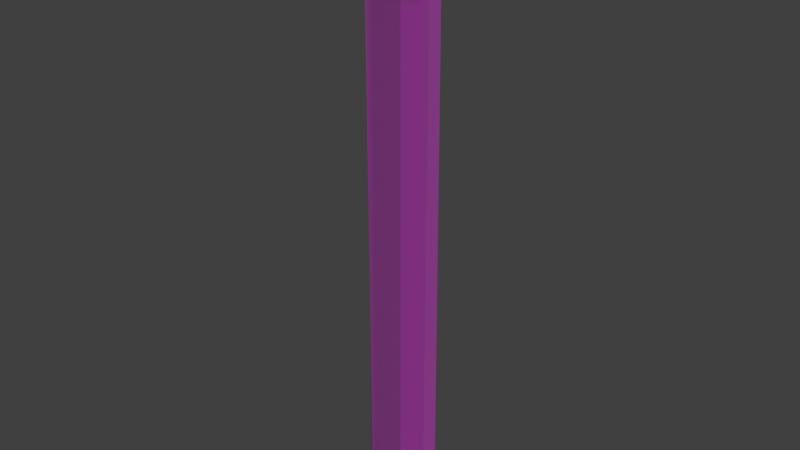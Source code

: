# Source: SK_Blue_Poppy_SRC.blend  (saved by Blender 2.80.75; exported with 4.5.12 LTS)
import bpy
from mathutils import Matrix  # noqa: F401  (used for matrix-valued properties, if any)

bpy.ops.wm.read_factory_settings(use_empty=True)
scene = bpy.context.scene
scene.name = 'Scene'

# ---- images (referenced by path relative to the original .blend; pixels are not part of the script)
import os
ASSET_DIR = os.environ.get("B2B_ASSET_DIR", "")  # directory of the original .blend (textures are referenced by path, not embedded)
HERE = os.path.dirname(os.path.abspath(__file__))  # packed textures are extracted next to this script under _unpacked/

def load_image(name, relpath, width, height, colorspace="sRGB"):
    """Load a texture the original file referenced (path relative to the .blend, or extracted next to this script)."""
    p = next((c for c in (os.path.join(HERE, relpath), os.path.join(ASSET_DIR, relpath)) if relpath and os.path.exists(c)), "")
    if p:
        img = bpy.data.images.load(p, check_existing=True)
        img.name = name
    else:  # same state as the original file: an image datablock whose file is absent (Cycles renders it pink)
        img = bpy.data.images.new(name, width, height)
        img.source = "FILE"
        img.filepath = "//" + (relpath or name)
    img.colorspace_settings.name = colorspace
    return img
img_fae_vegetationatlas_png = load_image('FAE_VegetationAtlas.png', 'FAE_VegetationAtlas.png', 1024, 1024, 'sRGB')
img_file24 = load_image('file24', 'Vegetation_Atlas_MAYA.png', 1024, 1024, 'sRGB')

# ---- materials (node trees are filled in below, after node groups)
mat_vegetation_atlas_v2 = bpy.data.materials.new('Vegetation_Atlas_v2')
mat_vegetation_atlas_v2.diffuse_color = (1.0, 1.0, 1.0, 1.0)
mat_vegetation_atlas_v2.roughness = 0.5528

# ---- material node trees
mat_vegetation_atlas_v2.use_nodes = True; mat_vegetation_atlas_v2.node_tree.nodes.clear()
_N = mat_vegetation_atlas_v2.node_tree.nodes; _L = mat_vegetation_atlas_v2.node_tree.links
n0 = _N.new('ShaderNodeOutputMaterial'); n0.name = 'Material Output'; n0.location = (300, 300)
n1 = _N.new('ShaderNodeBsdfPrincipled'); n1.name = 'Principled BSDF'; n1.location = (10, 300)
n1.distribution = 'GGX'
n1.subsurface_method = 'BURLEY'
n1.inputs[2].default_value = 0.5528
n1.inputs[3].default_value = 1.45
n1.inputs[27].default_value = (0.0, 0.0, 0.0, 1.0)
n1.inputs[28].default_value = 1.0
n2 = _N.new('ShaderNodeNormalMap'); n2.name = 'Normal Map'; n2.location = (-300, -300)
n2.label = 'Normal/Map'
n2.inputs[0].default_value = 0.35
n3 = _N.new('ShaderNodeTexImage'); n3.name = 'Image Texture'; n3.location = (-300, 600)
n3.image = img_fae_vegetationatlas_png
n4 = _N.new('ShaderNodeTexImage'); n4.name = 'Image Texture.001'; n4.location = (-300, 0)
n4.image = img_file24
_L.new(n1.outputs[0], n0.inputs[0])
_L.new(n2.outputs[0], n1.inputs[5])
_L.new(n3.outputs[0], n1.inputs[0])
_L.new(n4.outputs[0], n1.inputs[4])
n0.is_active_output = True

# ---- world
world_world = bpy.data.worlds.new('World'); scene.world = world_world
world_world.color = (0.05088, 0.05088, 0.05088)
world_world.use_sun_shadow = False
world_world.sun_shadow_jitter_overblur = 0.0

# ---- meshes
me_mesh_005 = bpy.data.meshes.new('Mesh.005')
me_mesh_005.from_pydata([(-4.804, -0.03532, -0.07766), (5.608, 0.1218, -0.07766), (-4.919, 68.19, -0.07766), (5.335, 68.3, -0.07766), (0.006759, -0.03532, -4.839), (0.006759, 0.1218, 5.574), (0.006759, 68.19, -4.954), (0.006759, 68.3, 5.301)], [], [(1, 3, 2, 0), (5, 7, 6, 4)])
me_mesh_005.polygons.foreach_set('use_smooth', [True] * 2)
_uv = me_mesh_005.uv_layers.new(name='map1')
_uv.uv.foreach_set('vector', [0.01927, 0.3838, 0.01927, 0.797, 0.101, 0.797, 0.101, 0.3838, 0.101, 0.3838, 0.101, 0.797, 0.01927, 0.797, 0.01927, 0.3838])
_ca = me_mesh_005.color_attributes.new('colorSet1', 'BYTE_COLOR', 'CORNER')
_ca.data.foreach_set('color', [0.0003035, 0.0003035, 0.0003035, 1.0, 1.0, 1.0, 1.0, 1.0, 1.0, 1.0, 1.0, 1.0, 0.0, 0.0, 0.0, 1.0, 0.0, 0.0, 0.0, 1.0, 1.0, 1.0, 1.0, 1.0, 1.0, 1.0, 1.0, 1.0, 0.0, 0.0, 0.0, 1.0])
me_mesh_005.materials.append(mat_vegetation_atlas_v2)
me_mesh_005.use_remesh_preserve_volume = False
me_mesh_005.use_remesh_preserve_attributes = False
me_mesh_005.use_mirror_vertex_groups = False
me_mesh_005.update()
me_mesh_005.normals_split_custom_set([tuple(v) for v in zip(*[iter([-0.004005, 1.0, -4.371e-08, 3.12e-05, 1.0, -4.371e-08, -0.0001206, 1.0, -4.371e-08, -3.399e-05, 1.0, -4.371e-08, 4.777e-08, 1.0, -0.004005, 4.771e-08, 1.0, 3.12e-05, 4.771e-08, 1.0, -0.0001206, 4.771e-08, 1.0, -3.399e-05])] * 3)])
me_mesh_000 = bpy.data.meshes.new('Mesh.000')
me_mesh_000.from_pydata([(-9.996, 5.753, 9.829), (9.834, 5.753, 9.829), (-9.996, 5.827, -10.0), (9.834, 5.827, -10.0), (-0.08079, 0.4501, -0.1054)], [], [(2, 4, 3), (0, 4, 2), (0, 1, 4), (3, 4, 1)])
me_mesh_000.polygons.foreach_set('use_smooth', [True] * 4)
_uv = me_mesh_000.uv_layers.new(name='map1')
_uv.uv.foreach_set('vector', [0.4075, 0.9931, 0.5015, 0.8991, 0.5954, 0.9931, 0.4075, 0.8051, 0.5015, 0.8991, 0.4075, 0.9931, 0.4075, 0.8051, 0.5954, 0.8051, 0.5015, 0.8991, 0.5954, 0.9931, 0.5015, 0.8991, 0.5954, 0.8051])
_ca = me_mesh_000.color_attributes.new('colorSet1', 'BYTE_COLOR', 'CORNER')
_ca.data.foreach_set('color', [1.0, 1.0, 1.0, 1.0, 1.0, 1.0, 1.0, 1.0, 1.0, 1.0, 1.0, 1.0, 1.0, 1.0, 1.0, 1.0, 1.0, 1.0, 1.0, 1.0, 1.0, 1.0, 1.0, 1.0, 1.0, 1.0, 1.0, 1.0, 1.0, 1.0, 1.0, 1.0, 1.0, 1.0, 1.0, 1.0, 1.0, 1.0, 1.0, 1.0, 1.0, 1.0, 1.0, 1.0, 1.0, 1.0, 1.0, 1.0])
me_mesh_000.materials.append(mat_vegetation_atlas_v2)
me_mesh_000.use_remesh_preserve_volume = False
me_mesh_000.use_remesh_preserve_attributes = False
me_mesh_000.use_mirror_vertex_groups = False
me_mesh_000.update()
me_mesh_000.normals_split_custom_set([tuple(v) for v in zip(*[iter([2.414e-06, 1.0, 2.041e-06, -1.029e-07, 1.0, -1.009e-05, 8.913e-06, 1.0, 1.317e-05, 1.386e-06, 1.0, -2.165e-05, -1.029e-07, 1.0, -1.009e-05, 2.414e-06, 1.0, 2.041e-06, 1.386e-06, 1.0, -2.165e-05, -1.231e-05, 1.0, -1.059e-05, -1.029e-07, 1.0, -1.009e-05, 8.913e-06, 1.0, 1.317e-05, -1.029e-07, 1.0, -1.009e-05, -1.231e-05, 1.0, -1.059e-05])] * 3)])

# ---- objects
ob_stem = bpy.data.objects.new('Stem', me_mesh_005)
ob_flower = bpy.data.objects.new('Flower', me_mesh_000)

# ---- transforms, parenting, visibility, modifiers, constraints
ob_stem.location = (0.0, 0.0, 0.0)
ob_stem.rotation_euler = (1.571, -0.0, 0.0)
ob_stem.scale = (0.01, 0.01, 0.01)
ob_stem.color = (0.8, 0.8, 0.8, 1.0)
ob_stem.lineart.crease_threshold = 0.0
ob_flower.location = (0.0, 0.0, 0.677)
ob_flower.rotation_euler = (1.571, -0.0, 0.0)
ob_flower.scale = (0.01, 0.01, 0.01)
ob_flower.color = (0.8, 0.8, 0.8, 1.0)
ob_flower.lineart.crease_threshold = 0.0

# ---- collection membership
scene.collection.objects.link(ob_stem)
scene.collection.objects.link(ob_flower)

# ---- scene / render settings (as saved in the file)
scene.frame_start = 1; scene.frame_end = 250; scene.frame_set(1)
scene.render.engine = 'CYCLES'
scene.render.resolution_percentage = 50
scene.render.dither_intensity = 0.0
scene.cycles.use_denoising = False
scene.cycles.samples = 128
scene.cycles.sampling_pattern = 'TABULATED_SOBOL'
scene.cycles.use_adaptive_sampling = False
scene.cycles.use_light_tree = False
scene.view_settings.view_transform = 'Standard'
bpy.context.view_layer.update()

# ---- added for rendering (the .blend has no active camera and no usable light): camera, sun
cam_auto = bpy.data.cameras.new('AutoCamera')
cam_auto.lens = 50.0
cam_auto.sensor_width = 36.0
cam_auto.clip_end = 1000.0
ob_auto_camera = bpy.data.objects.new('AutoCamera', cam_auto)
scene.collection.objects.link(ob_auto_camera)
ob_auto_camera.location = (0.727588, -0.873219, 0.950176)
ob_auto_camera.rotation_euler = (1.09748, -7.21219e-08, 0.694738)
scene.camera = ob_auto_camera
light_auto_sun = bpy.data.lights.new('AutoSun', 'SUN')
light_auto_sun.energy = 3.0
light_auto_sun.angle = 0.0523599
ob_auto_sun = bpy.data.objects.new('AutoSun', light_auto_sun)
scene.collection.objects.link(ob_auto_sun)
ob_auto_sun.rotation_euler = (0.872665, 0.174533, 0.523599)
bpy.context.view_layer.update()
